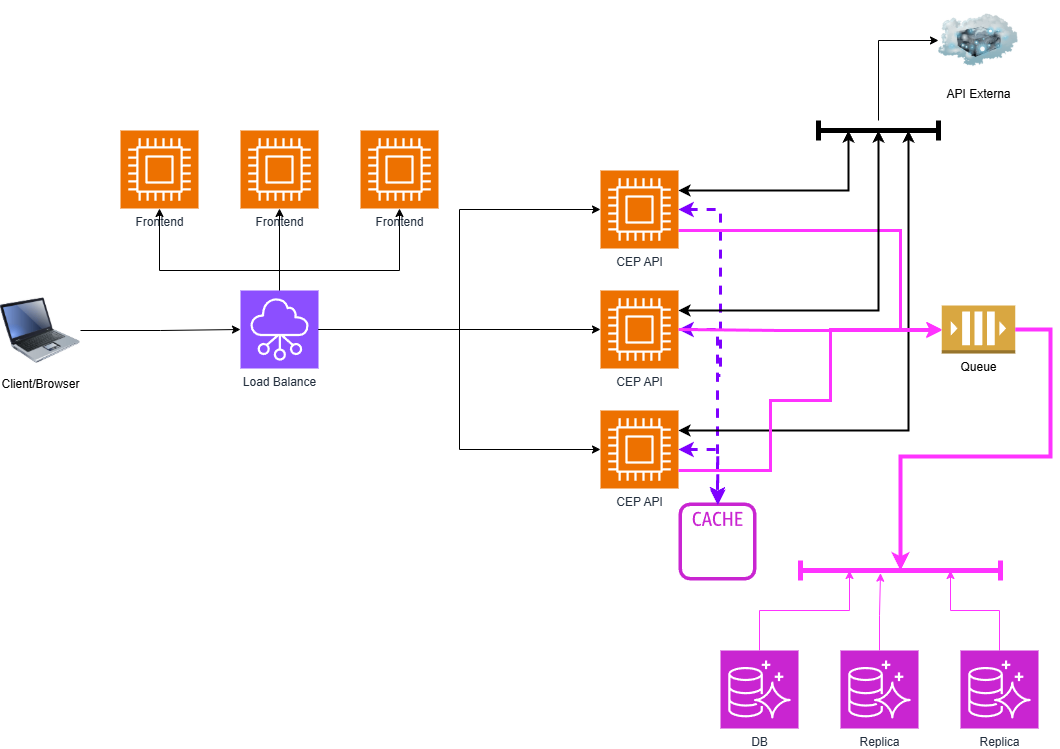

The diagram above was exported from draw.io. Its source (the exported page's mxGraphModel, read from the mxfile embedded in the PNG):
<mxGraphModel dx="1123" dy="1607" grid="1" gridSize="10" guides="1" tooltips="1" connect="1" arrows="1" fold="1" page="1" pageScale="1" pageWidth="1169" pageHeight="827" math="0" shadow="0">
  <root>
    <mxCell id="0" />
    <mxCell id="1" parent="0" />
    <mxCell id="dR1HgAKbYpevDT-M9Xgd-66" style="edgeStyle=orthogonalEdgeStyle;rounded=0;orthogonalLoop=1;jettySize=auto;html=1;strokeColor=#7F00FF;strokeWidth=3;dashed=1;startArrow=classic;startFill=1;" edge="1" parent="1" source="dR1HgAKbYpevDT-M9Xgd-1" target="dR1HgAKbYpevDT-M9Xgd-59">
      <mxGeometry relative="1" as="geometry">
        <Array as="points">
          <mxPoint x="760" y="279" />
          <mxPoint x="760" y="445" />
          <mxPoint x="757" y="445" />
        </Array>
      </mxGeometry>
    </mxCell>
    <mxCell id="dR1HgAKbYpevDT-M9Xgd-72" style="edgeStyle=orthogonalEdgeStyle;rounded=0;orthogonalLoop=1;jettySize=auto;html=1;strokeColor=#FF33FF;strokeWidth=3;entryX=0;entryY=0.5;entryDx=0;entryDy=0;entryPerimeter=0;" edge="1" parent="1" source="dR1HgAKbYpevDT-M9Xgd-1" target="dR1HgAKbYpevDT-M9Xgd-79">
      <mxGeometry relative="1" as="geometry">
        <mxPoint x="890" y="430" as="targetPoint" />
        <Array as="points">
          <mxPoint x="940" y="300" />
          <mxPoint x="940" y="399" />
        </Array>
      </mxGeometry>
    </mxCell>
    <mxCell id="dR1HgAKbYpevDT-M9Xgd-1" value="CEP API" style="sketch=0;points=[[0,0,0],[0.25,0,0],[0.5,0,0],[0.75,0,0],[1,0,0],[0,1,0],[0.25,1,0],[0.5,1,0],[0.75,1,0],[1,1,0],[0,0.25,0],[0,0.5,0],[0,0.75,0],[1,0.25,0],[1,0.5,0],[1,0.75,0]];outlineConnect=0;fontColor=#232F3E;fillColor=#ED7100;strokeColor=#ffffff;dashed=0;verticalLabelPosition=bottom;verticalAlign=top;align=center;html=1;fontSize=12;fontStyle=0;aspect=fixed;shape=mxgraph.aws4.resourceIcon;resIcon=mxgraph.aws4.compute;" vertex="1" parent="1">
      <mxGeometry x="640" y="240" width="78" height="78" as="geometry" />
    </mxCell>
    <mxCell id="dR1HgAKbYpevDT-M9Xgd-2" value="DB" style="sketch=0;points=[[0,0,0],[0.25,0,0],[0.5,0,0],[0.75,0,0],[1,0,0],[0,1,0],[0.25,1,0],[0.5,1,0],[0.75,1,0],[1,1,0],[0,0.25,0],[0,0.5,0],[0,0.75,0],[1,0.25,0],[1,0.5,0],[1,0.75,0]];outlineConnect=0;fontColor=#232F3E;fillColor=#C925D1;strokeColor=#ffffff;dashed=0;verticalLabelPosition=bottom;verticalAlign=top;align=center;html=1;fontSize=12;fontStyle=0;aspect=fixed;shape=mxgraph.aws4.resourceIcon;resIcon=mxgraph.aws4.aurora;" vertex="1" parent="1">
      <mxGeometry x="760" y="720" width="78" height="78" as="geometry" />
    </mxCell>
    <mxCell id="dR1HgAKbYpevDT-M9Xgd-4" value="Frontend" style="sketch=0;points=[[0,0,0],[0.25,0,0],[0.5,0,0],[0.75,0,0],[1,0,0],[0,1,0],[0.25,1,0],[0.5,1,0],[0.75,1,0],[1,1,0],[0,0.25,0],[0,0.5,0],[0,0.75,0],[1,0.25,0],[1,0.5,0],[1,0.75,0]];outlineConnect=0;fontColor=#232F3E;fillColor=#ED7100;strokeColor=#ffffff;dashed=0;verticalLabelPosition=bottom;verticalAlign=top;align=center;html=1;fontSize=12;fontStyle=0;aspect=fixed;shape=mxgraph.aws4.resourceIcon;resIcon=mxgraph.aws4.compute;" vertex="1" parent="1">
      <mxGeometry x="160" y="200" width="78" height="78" as="geometry" />
    </mxCell>
    <mxCell id="dR1HgAKbYpevDT-M9Xgd-73" style="edgeStyle=orthogonalEdgeStyle;rounded=0;orthogonalLoop=1;jettySize=auto;html=1;" edge="1" parent="1" source="dR1HgAKbYpevDT-M9Xgd-5" target="dR1HgAKbYpevDT-M9Xgd-19">
      <mxGeometry relative="1" as="geometry" />
    </mxCell>
    <mxCell id="dR1HgAKbYpevDT-M9Xgd-74" style="edgeStyle=orthogonalEdgeStyle;rounded=0;orthogonalLoop=1;jettySize=auto;html=1;" edge="1" parent="1" source="dR1HgAKbYpevDT-M9Xgd-5" target="dR1HgAKbYpevDT-M9Xgd-4">
      <mxGeometry relative="1" as="geometry">
        <Array as="points">
          <mxPoint x="319" y="340" />
          <mxPoint x="199" y="340" />
        </Array>
      </mxGeometry>
    </mxCell>
    <mxCell id="dR1HgAKbYpevDT-M9Xgd-75" style="edgeStyle=orthogonalEdgeStyle;rounded=0;orthogonalLoop=1;jettySize=auto;html=1;" edge="1" parent="1" source="dR1HgAKbYpevDT-M9Xgd-5" target="dR1HgAKbYpevDT-M9Xgd-20">
      <mxGeometry relative="1" as="geometry">
        <Array as="points">
          <mxPoint x="319" y="340" />
          <mxPoint x="439" y="340" />
        </Array>
      </mxGeometry>
    </mxCell>
    <mxCell id="dR1HgAKbYpevDT-M9Xgd-76" style="edgeStyle=orthogonalEdgeStyle;rounded=0;orthogonalLoop=1;jettySize=auto;html=1;" edge="1" parent="1" source="dR1HgAKbYpevDT-M9Xgd-5" target="dR1HgAKbYpevDT-M9Xgd-15">
      <mxGeometry relative="1" as="geometry" />
    </mxCell>
    <mxCell id="dR1HgAKbYpevDT-M9Xgd-5" value="Load Balance" style="sketch=0;points=[[0,0,0],[0.25,0,0],[0.5,0,0],[0.75,0,0],[1,0,0],[0,1,0],[0.25,1,0],[0.5,1,0],[0.75,1,0],[1,1,0],[0,0.25,0],[0,0.5,0],[0,0.75,0],[1,0.25,0],[1,0.5,0],[1,0.75,0]];outlineConnect=0;fontColor=#232F3E;fillColor=#8C4FFF;strokeColor=#ffffff;dashed=0;verticalLabelPosition=bottom;verticalAlign=top;align=center;html=1;fontSize=12;fontStyle=0;aspect=fixed;shape=mxgraph.aws4.resourceIcon;resIcon=mxgraph.aws4.networking_and_content_delivery;" vertex="1" parent="1">
      <mxGeometry x="280" y="360" width="78" height="78" as="geometry" />
    </mxCell>
    <mxCell id="dR1HgAKbYpevDT-M9Xgd-6" value="Client/Browser" style="image;html=1;image=img/lib/clip_art/computers/Laptop_128x128.png" vertex="1" parent="1">
      <mxGeometry x="40" y="360" width="80" height="80" as="geometry" />
    </mxCell>
    <mxCell id="dR1HgAKbYpevDT-M9Xgd-8" style="edgeStyle=orthogonalEdgeStyle;rounded=0;orthogonalLoop=1;jettySize=auto;html=1;entryX=0;entryY=0.5;entryDx=0;entryDy=0;entryPerimeter=0;" edge="1" parent="1" source="dR1HgAKbYpevDT-M9Xgd-6" target="dR1HgAKbYpevDT-M9Xgd-5">
      <mxGeometry relative="1" as="geometry" />
    </mxCell>
    <mxCell id="dR1HgAKbYpevDT-M9Xgd-13" value="API Externa" style="image;html=1;image=img/lib/clip_art/networking/Cloud_Server_128x128.png" vertex="1" parent="1">
      <mxGeometry x="978" y="70" width="80" height="80" as="geometry" />
    </mxCell>
    <mxCell id="dR1HgAKbYpevDT-M9Xgd-16" value="CEP API" style="sketch=0;points=[[0,0,0],[0.25,0,0],[0.5,0,0],[0.75,0,0],[1,0,0],[0,1,0],[0.25,1,0],[0.5,1,0],[0.75,1,0],[1,1,0],[0,0.25,0],[0,0.5,0],[0,0.75,0],[1,0.25,0],[1,0.5,0],[1,0.75,0]];outlineConnect=0;fontColor=#232F3E;fillColor=#ED7100;strokeColor=#ffffff;dashed=0;verticalLabelPosition=bottom;verticalAlign=top;align=center;html=1;fontSize=12;fontStyle=0;aspect=fixed;shape=mxgraph.aws4.resourceIcon;resIcon=mxgraph.aws4.compute;" vertex="1" parent="1">
      <mxGeometry x="640" y="480" width="78" height="78" as="geometry" />
    </mxCell>
    <mxCell id="dR1HgAKbYpevDT-M9Xgd-19" value="Frontend" style="sketch=0;points=[[0,0,0],[0.25,0,0],[0.5,0,0],[0.75,0,0],[1,0,0],[0,1,0],[0.25,1,0],[0.5,1,0],[0.75,1,0],[1,1,0],[0,0.25,0],[0,0.5,0],[0,0.75,0],[1,0.25,0],[1,0.5,0],[1,0.75,0]];outlineConnect=0;fontColor=#232F3E;fillColor=#ED7100;strokeColor=#ffffff;dashed=0;verticalLabelPosition=bottom;verticalAlign=top;align=center;html=1;fontSize=12;fontStyle=0;aspect=fixed;shape=mxgraph.aws4.resourceIcon;resIcon=mxgraph.aws4.compute;" vertex="1" parent="1">
      <mxGeometry x="280" y="200" width="78" height="78" as="geometry" />
    </mxCell>
    <mxCell id="dR1HgAKbYpevDT-M9Xgd-20" value="Frontend" style="sketch=0;points=[[0,0,0],[0.25,0,0],[0.5,0,0],[0.75,0,0],[1,0,0],[0,1,0],[0.25,1,0],[0.5,1,0],[0.75,1,0],[1,1,0],[0,0.25,0],[0,0.5,0],[0,0.75,0],[1,0.25,0],[1,0.5,0],[1,0.75,0]];outlineConnect=0;fontColor=#232F3E;fillColor=#ED7100;strokeColor=#ffffff;dashed=0;verticalLabelPosition=bottom;verticalAlign=top;align=center;html=1;fontSize=12;fontStyle=0;aspect=fixed;shape=mxgraph.aws4.resourceIcon;resIcon=mxgraph.aws4.compute;" vertex="1" parent="1">
      <mxGeometry x="400" y="200" width="78" height="78" as="geometry" />
    </mxCell>
    <mxCell id="dR1HgAKbYpevDT-M9Xgd-26" value="Replica" style="sketch=0;points=[[0,0,0],[0.25,0,0],[0.5,0,0],[0.75,0,0],[1,0,0],[0,1,0],[0.25,1,0],[0.5,1,0],[0.75,1,0],[1,1,0],[0,0.25,0],[0,0.5,0],[0,0.75,0],[1,0.25,0],[1,0.5,0],[1,0.75,0]];outlineConnect=0;fontColor=#232F3E;fillColor=#C925D1;strokeColor=#ffffff;dashed=0;verticalLabelPosition=bottom;verticalAlign=top;align=center;html=1;fontSize=12;fontStyle=0;aspect=fixed;shape=mxgraph.aws4.resourceIcon;resIcon=mxgraph.aws4.aurora;" vertex="1" parent="1">
      <mxGeometry x="880" y="720" width="78" height="78" as="geometry" />
    </mxCell>
    <mxCell id="dR1HgAKbYpevDT-M9Xgd-57" style="edgeStyle=orthogonalEdgeStyle;rounded=0;orthogonalLoop=1;jettySize=auto;html=1;entryX=0.75;entryY=0.5;entryDx=0;entryDy=0;entryPerimeter=0;strokeColor=#FF33FF;" edge="1" parent="1" source="dR1HgAKbYpevDT-M9Xgd-28" target="dR1HgAKbYpevDT-M9Xgd-41">
      <mxGeometry relative="1" as="geometry">
        <Array as="points">
          <mxPoint x="1039" y="680" />
          <mxPoint x="990" y="680" />
        </Array>
      </mxGeometry>
    </mxCell>
    <mxCell id="dR1HgAKbYpevDT-M9Xgd-28" value="Replica" style="sketch=0;points=[[0,0,0],[0.25,0,0],[0.5,0,0],[0.75,0,0],[1,0,0],[0,1,0],[0.25,1,0],[0.5,1,0],[0.75,1,0],[1,1,0],[0,0.25,0],[0,0.5,0],[0,0.75,0],[1,0.25,0],[1,0.5,0],[1,0.75,0]];outlineConnect=0;fontColor=#232F3E;fillColor=#C925D1;strokeColor=#ffffff;dashed=0;verticalLabelPosition=bottom;verticalAlign=top;align=center;html=1;fontSize=12;fontStyle=0;aspect=fixed;shape=mxgraph.aws4.resourceIcon;resIcon=mxgraph.aws4.aurora;" vertex="1" parent="1">
      <mxGeometry x="1000" y="720" width="78" height="78" as="geometry" />
    </mxCell>
    <mxCell id="dR1HgAKbYpevDT-M9Xgd-41" value="" style="shape=crossbar;whiteSpace=wrap;html=1;rounded=1;strokeWidth=5;strokeColor=#FF33FF;" vertex="1" parent="1">
      <mxGeometry x="840" y="630" width="200" height="20" as="geometry" />
    </mxCell>
    <mxCell id="dR1HgAKbYpevDT-M9Xgd-53" style="edgeStyle=orthogonalEdgeStyle;rounded=0;orthogonalLoop=1;jettySize=auto;html=1;entryX=0;entryY=0.5;entryDx=0;entryDy=0;" edge="1" parent="1" source="dR1HgAKbYpevDT-M9Xgd-43" target="dR1HgAKbYpevDT-M9Xgd-13">
      <mxGeometry relative="1" as="geometry" />
    </mxCell>
    <mxCell id="dR1HgAKbYpevDT-M9Xgd-43" value="" style="shape=crossbar;whiteSpace=wrap;html=1;rounded=1;strokeWidth=5;" vertex="1" parent="1">
      <mxGeometry x="858" y="190" width="120" height="20" as="geometry" />
    </mxCell>
    <mxCell id="dR1HgAKbYpevDT-M9Xgd-56" style="edgeStyle=orthogonalEdgeStyle;rounded=0;orthogonalLoop=1;jettySize=auto;html=1;entryX=0.25;entryY=0.5;entryDx=0;entryDy=0;entryPerimeter=0;strokeColor=#FF33FF;" edge="1" parent="1" source="dR1HgAKbYpevDT-M9Xgd-2" target="dR1HgAKbYpevDT-M9Xgd-41">
      <mxGeometry relative="1" as="geometry">
        <Array as="points">
          <mxPoint x="799" y="680" />
          <mxPoint x="889" y="680" />
        </Array>
      </mxGeometry>
    </mxCell>
    <mxCell id="dR1HgAKbYpevDT-M9Xgd-58" style="edgeStyle=orthogonalEdgeStyle;rounded=0;orthogonalLoop=1;jettySize=auto;html=1;entryX=0.4;entryY=0.633;entryDx=0;entryDy=0;entryPerimeter=0;strokeColor=#FF33FF;" edge="1" parent="1" source="dR1HgAKbYpevDT-M9Xgd-26" target="dR1HgAKbYpevDT-M9Xgd-41">
      <mxGeometry relative="1" as="geometry" />
    </mxCell>
    <mxCell id="dR1HgAKbYpevDT-M9Xgd-59" value="" style="sketch=0;outlineConnect=0;fontColor=#232F3E;gradientColor=none;fillColor=#C925D1;strokeColor=none;dashed=0;verticalLabelPosition=bottom;verticalAlign=top;align=center;html=1;fontSize=12;fontStyle=0;aspect=fixed;pointerEvents=1;shape=mxgraph.aws4.cache_node;" vertex="1" parent="1">
      <mxGeometry x="718" y="572" width="78" height="78" as="geometry" />
    </mxCell>
    <mxCell id="dR1HgAKbYpevDT-M9Xgd-65" style="edgeStyle=orthogonalEdgeStyle;rounded=0;orthogonalLoop=1;jettySize=auto;html=1;strokeColor=#7F00FF;strokeWidth=3;dashed=1;startArrow=classic;startFill=1;" edge="1" parent="1" source="dR1HgAKbYpevDT-M9Xgd-15" target="dR1HgAKbYpevDT-M9Xgd-59">
      <mxGeometry relative="1" as="geometry">
        <Array as="points">
          <mxPoint x="757" y="399" />
        </Array>
      </mxGeometry>
    </mxCell>
    <mxCell id="dR1HgAKbYpevDT-M9Xgd-15" value="CEP API" style="sketch=0;points=[[0,0,0],[0.25,0,0],[0.5,0,0],[0.75,0,0],[1,0,0],[0,1,0],[0.25,1,0],[0.5,1,0],[0.75,1,0],[1,1,0],[0,0.25,0],[0,0.5,0],[0,0.75,0],[1,0.25,0],[1,0.5,0],[1,0.75,0]];outlineConnect=0;fontColor=#232F3E;fillColor=#ED7100;strokeColor=#ffffff;dashed=0;verticalLabelPosition=bottom;verticalAlign=top;align=center;html=1;fontSize=12;fontStyle=0;aspect=fixed;shape=mxgraph.aws4.resourceIcon;resIcon=mxgraph.aws4.compute;" vertex="1" parent="1">
      <mxGeometry x="640" y="360" width="78" height="78" as="geometry" />
    </mxCell>
    <mxCell id="dR1HgAKbYpevDT-M9Xgd-64" style="edgeStyle=orthogonalEdgeStyle;rounded=0;orthogonalLoop=1;jettySize=auto;html=1;entryX=0.504;entryY=0.034;entryDx=0;entryDy=0;entryPerimeter=0;exitX=1;exitY=0.5;exitDx=0;exitDy=0;exitPerimeter=0;strokeColor=#7F00FF;strokeWidth=3;dashed=1;startArrow=classic;startFill=1;" edge="1" parent="1" source="dR1HgAKbYpevDT-M9Xgd-16" target="dR1HgAKbYpevDT-M9Xgd-59">
      <mxGeometry relative="1" as="geometry" />
    </mxCell>
    <mxCell id="dR1HgAKbYpevDT-M9Xgd-67" style="edgeStyle=orthogonalEdgeStyle;rounded=0;orthogonalLoop=1;jettySize=auto;html=1;entryX=0.25;entryY=0.5;entryDx=0;entryDy=0;entryPerimeter=0;startArrow=classic;startFill=1;strokeWidth=2;" edge="1" parent="1" source="dR1HgAKbYpevDT-M9Xgd-1" target="dR1HgAKbYpevDT-M9Xgd-43">
      <mxGeometry relative="1" as="geometry">
        <Array as="points">
          <mxPoint x="888" y="260" />
        </Array>
      </mxGeometry>
    </mxCell>
    <mxCell id="dR1HgAKbYpevDT-M9Xgd-68" style="edgeStyle=orthogonalEdgeStyle;rounded=0;orthogonalLoop=1;jettySize=auto;html=1;entryX=0.5;entryY=0.5;entryDx=0;entryDy=0;entryPerimeter=0;startArrow=classic;startFill=1;strokeWidth=2;" edge="1" parent="1" source="dR1HgAKbYpevDT-M9Xgd-15" target="dR1HgAKbYpevDT-M9Xgd-43">
      <mxGeometry relative="1" as="geometry">
        <Array as="points">
          <mxPoint x="918" y="380" />
        </Array>
      </mxGeometry>
    </mxCell>
    <mxCell id="dR1HgAKbYpevDT-M9Xgd-69" style="edgeStyle=orthogonalEdgeStyle;rounded=0;orthogonalLoop=1;jettySize=auto;html=1;entryX=0.75;entryY=0.5;entryDx=0;entryDy=0;entryPerimeter=0;startArrow=classic;startFill=1;strokeWidth=2;" edge="1" parent="1" source="dR1HgAKbYpevDT-M9Xgd-16" target="dR1HgAKbYpevDT-M9Xgd-43">
      <mxGeometry relative="1" as="geometry">
        <Array as="points">
          <mxPoint x="948" y="500" />
        </Array>
      </mxGeometry>
    </mxCell>
    <mxCell id="dR1HgAKbYpevDT-M9Xgd-70" style="edgeStyle=orthogonalEdgeStyle;rounded=0;orthogonalLoop=1;jettySize=auto;html=1;strokeColor=#FF33FF;strokeWidth=3;entryX=0;entryY=0.5;entryDx=0;entryDy=0;entryPerimeter=0;" edge="1" parent="1" source="dR1HgAKbYpevDT-M9Xgd-16" target="dR1HgAKbYpevDT-M9Xgd-79">
      <mxGeometry relative="1" as="geometry">
        <mxPoint x="860" y="600" as="targetPoint" />
        <Array as="points">
          <mxPoint x="810" y="540" />
          <mxPoint x="810" y="470" />
          <mxPoint x="870" y="470" />
          <mxPoint x="870" y="399" />
        </Array>
      </mxGeometry>
    </mxCell>
    <mxCell id="dR1HgAKbYpevDT-M9Xgd-71" style="edgeStyle=orthogonalEdgeStyle;rounded=0;orthogonalLoop=1;jettySize=auto;html=1;strokeColor=#FF33FF;strokeWidth=3;entryX=0;entryY=0.5;entryDx=0;entryDy=0;entryPerimeter=0;exitX=1;exitY=0.5;exitDx=0;exitDy=0;exitPerimeter=0;" edge="1" parent="1" source="dR1HgAKbYpevDT-M9Xgd-15" target="dR1HgAKbYpevDT-M9Xgd-79">
      <mxGeometry relative="1" as="geometry">
        <mxPoint x="717.9999999999998" y="459.0000000000002" as="sourcePoint" />
        <mxPoint x="981.25" y="437.9999999999998" as="targetPoint" />
        <Array as="points">
          <mxPoint x="820" y="400" />
          <mxPoint x="850" y="400" />
        </Array>
      </mxGeometry>
    </mxCell>
    <mxCell id="dR1HgAKbYpevDT-M9Xgd-77" style="edgeStyle=orthogonalEdgeStyle;rounded=0;orthogonalLoop=1;jettySize=auto;html=1;entryX=0;entryY=0.5;entryDx=0;entryDy=0;entryPerimeter=0;" edge="1" parent="1" source="dR1HgAKbYpevDT-M9Xgd-5" target="dR1HgAKbYpevDT-M9Xgd-1">
      <mxGeometry relative="1" as="geometry" />
    </mxCell>
    <mxCell id="dR1HgAKbYpevDT-M9Xgd-78" style="edgeStyle=orthogonalEdgeStyle;rounded=0;orthogonalLoop=1;jettySize=auto;html=1;entryX=0;entryY=0.5;entryDx=0;entryDy=0;entryPerimeter=0;" edge="1" parent="1" source="dR1HgAKbYpevDT-M9Xgd-5" target="dR1HgAKbYpevDT-M9Xgd-16">
      <mxGeometry relative="1" as="geometry" />
    </mxCell>
    <mxCell id="dR1HgAKbYpevDT-M9Xgd-79" value="Queue" style="outlineConnect=0;dashed=0;verticalLabelPosition=bottom;verticalAlign=top;align=center;html=1;shape=mxgraph.aws3.queue;fillColor=#D9A741;gradientColor=none;" vertex="1" parent="1">
      <mxGeometry x="981.25" y="375" width="73.5" height="48" as="geometry" />
    </mxCell>
    <mxCell id="dR1HgAKbYpevDT-M9Xgd-80" style="edgeStyle=orthogonalEdgeStyle;rounded=0;orthogonalLoop=1;jettySize=auto;html=1;entryX=0.5;entryY=0.5;entryDx=0;entryDy=0;entryPerimeter=0;strokeColor=#FF33FF;strokeWidth=4;" edge="1" parent="1" source="dR1HgAKbYpevDT-M9Xgd-79" target="dR1HgAKbYpevDT-M9Xgd-41">
      <mxGeometry relative="1" as="geometry">
        <Array as="points">
          <mxPoint x="1090" y="399" />
          <mxPoint x="1090" y="526" />
          <mxPoint x="940" y="526" />
        </Array>
      </mxGeometry>
    </mxCell>
  </root>
</mxGraphModel>